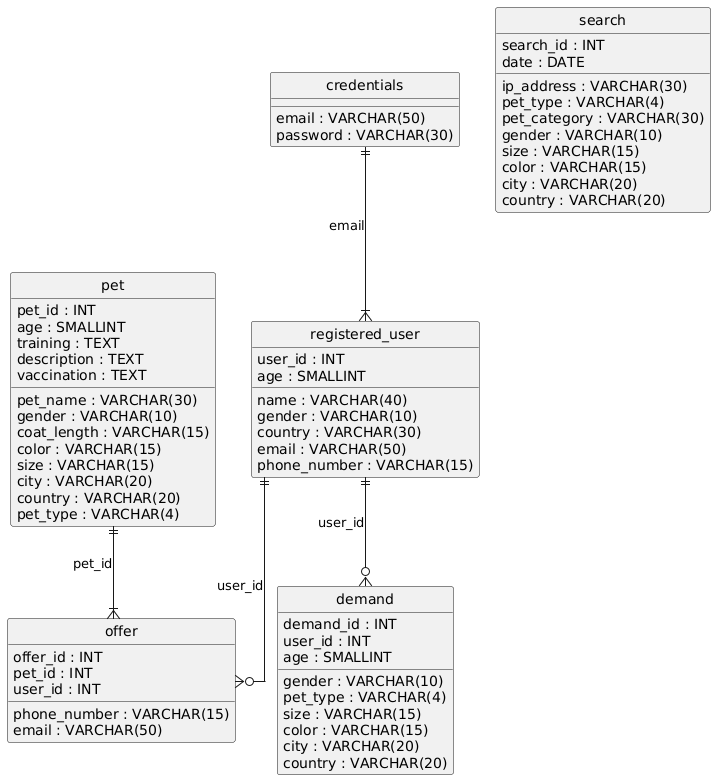

The diagram above was rendered by PlantUML. Its source (embedded in the PNG):
@startuml
hide circle
skinparam linetype ortho

entity "pet" as pet {
  pet_id : INT
  pet_name : VARCHAR(30)
  gender : VARCHAR(10)
  age : SMALLINT
  coat_length : VARCHAR(15)
  training : TEXT
  description : TEXT
  color : VARCHAR(15)
  size : VARCHAR(15)
  city : VARCHAR(20)
  country : VARCHAR(20)
  pet_type : VARCHAR(4)
  vaccination : TEXT
}

entity "registered_user" as registered_user {
  user_id : INT
  name : VARCHAR(40)
  gender : VARCHAR(10)
  age : SMALLINT
  country : VARCHAR(30)
  email : VARCHAR(50)
  phone_number : VARCHAR(15)
}

entity "search" as search {
  search_id : INT
  ip_address : VARCHAR(30)
  date : DATE
  pet_type : VARCHAR(4)
  pet_category : VARCHAR(30)
  gender : VARCHAR(10)
  size : VARCHAR(15)
  color : VARCHAR(15)
  city : VARCHAR(20)
  country : VARCHAR(20)
}

entity "offer" as offer {
  offer_id : INT
  pet_id : INT
  user_id : INT
  phone_number : VARCHAR(15)
  email : VARCHAR(50)
}

entity "demand" as demand {
  demand_id : INT
  user_id : INT
  gender : VARCHAR(10)
  pet_type : VARCHAR(4)
  size : VARCHAR(15)
  age : SMALLINT
  color : VARCHAR(15)
  city : VARCHAR(20)
  country : VARCHAR(20)
}

entity "credentials" as credentials {
  email : VARCHAR(50)
  password : VARCHAR(30)
}

pet ||--|{ offer : "pet_id"
registered_user ||--o{ offer : "user_id"
registered_user ||--o{ demand : "user_id"
credentials ||--|{ registered_user : "email"
@enduml